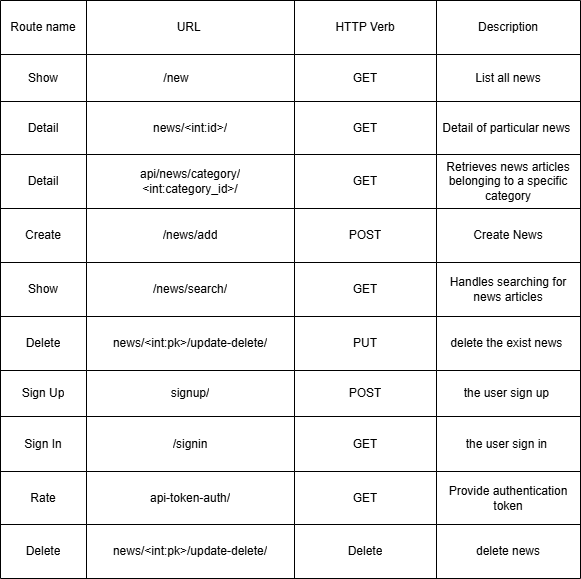

The diagram above was exported from draw.io. Its source (the exported page's mxGraphModel, read from the mxfile embedded in the PNG):
<mxGraphModel dx="1389" dy="760" grid="1" gridSize="10" guides="1" tooltips="1" connect="1" arrows="1" fold="1" page="1" pageScale="1" pageWidth="850" pageHeight="1100" math="0" shadow="0">
  <root>
    <mxCell id="0" />
    <mxCell id="1" parent="0" />
    <mxCell id="1NdeLPlq-lxk69QaHzWS-1" value="" style="shape=table;startSize=0;container=1;collapsible=0;childLayout=tableLayout;flipH=0;flipV=1;fontFamily=Helvetica;" vertex="1" parent="1">
      <mxGeometry x="650" y="190" width="580" height="578" as="geometry" />
    </mxCell>
    <mxCell id="1NdeLPlq-lxk69QaHzWS-2" value="" style="shape=tableRow;horizontal=0;startSize=0;swimlaneHead=0;swimlaneBody=0;strokeColor=inherit;top=0;left=0;bottom=0;right=0;collapsible=0;dropTarget=0;fillColor=none;points=[[0,0.5],[1,0.5]];portConstraint=eastwest;fontFamily=Helvetica;" vertex="1" parent="1NdeLPlq-lxk69QaHzWS-1">
      <mxGeometry width="580" height="54" as="geometry" />
    </mxCell>
    <mxCell id="1NdeLPlq-lxk69QaHzWS-3" value="Route name" style="shape=partialRectangle;html=1;whiteSpace=wrap;connectable=0;strokeColor=inherit;overflow=hidden;fillColor=none;top=0;left=0;bottom=0;right=0;pointerEvents=1;fontFamily=Helvetica;" vertex="1" parent="1NdeLPlq-lxk69QaHzWS-2">
      <mxGeometry width="86" height="54" as="geometry">
        <mxRectangle width="86" height="54" as="alternateBounds" />
      </mxGeometry>
    </mxCell>
    <mxCell id="1NdeLPlq-lxk69QaHzWS-4" value="URL&lt;span style=&quot;white-space: pre;&quot;&gt;&#09;&lt;/span&gt;" style="shape=partialRectangle;html=1;whiteSpace=wrap;connectable=0;strokeColor=inherit;overflow=hidden;fillColor=none;top=0;left=0;bottom=0;right=0;pointerEvents=1;fontFamily=Helvetica;" vertex="1" parent="1NdeLPlq-lxk69QaHzWS-2">
      <mxGeometry x="86" width="208" height="54" as="geometry">
        <mxRectangle width="208" height="54" as="alternateBounds" />
      </mxGeometry>
    </mxCell>
    <mxCell id="1NdeLPlq-lxk69QaHzWS-5" value="HTTP Verb" style="shape=partialRectangle;html=1;whiteSpace=wrap;connectable=0;strokeColor=inherit;overflow=hidden;fillColor=none;top=0;left=0;bottom=0;right=0;pointerEvents=1;fontFamily=Helvetica;" vertex="1" parent="1NdeLPlq-lxk69QaHzWS-2">
      <mxGeometry x="294" width="142" height="54" as="geometry">
        <mxRectangle width="142" height="54" as="alternateBounds" />
      </mxGeometry>
    </mxCell>
    <mxCell id="1NdeLPlq-lxk69QaHzWS-6" value="Description" style="shape=partialRectangle;html=1;whiteSpace=wrap;connectable=0;strokeColor=inherit;overflow=hidden;fillColor=none;top=0;left=0;bottom=0;right=0;pointerEvents=1;fontFamily=Helvetica;" vertex="1" parent="1NdeLPlq-lxk69QaHzWS-2">
      <mxGeometry x="436" width="144" height="54" as="geometry">
        <mxRectangle width="144" height="54" as="alternateBounds" />
      </mxGeometry>
    </mxCell>
    <mxCell id="1NdeLPlq-lxk69QaHzWS-7" style="shape=tableRow;horizontal=0;startSize=0;swimlaneHead=0;swimlaneBody=0;strokeColor=inherit;top=0;left=0;bottom=0;right=0;collapsible=0;dropTarget=0;fillColor=none;points=[[0,0.5],[1,0.5]];portConstraint=eastwest;fontFamily=Helvetica;" vertex="1" parent="1NdeLPlq-lxk69QaHzWS-1">
      <mxGeometry y="54" width="580" height="47" as="geometry" />
    </mxCell>
    <mxCell id="1NdeLPlq-lxk69QaHzWS-8" value="Show" style="shape=partialRectangle;html=1;whiteSpace=wrap;connectable=0;strokeColor=inherit;overflow=hidden;fillColor=none;top=0;left=0;bottom=0;right=0;pointerEvents=1;fontFamily=Helvetica;" vertex="1" parent="1NdeLPlq-lxk69QaHzWS-7">
      <mxGeometry width="86" height="47" as="geometry">
        <mxRectangle width="86" height="47" as="alternateBounds" />
      </mxGeometry>
    </mxCell>
    <mxCell id="1NdeLPlq-lxk69QaHzWS-9" value="/new&lt;span style=&quot;white-space: pre;&quot;&gt;&#09;&lt;/span&gt;" style="shape=partialRectangle;html=1;whiteSpace=wrap;connectable=0;strokeColor=inherit;overflow=hidden;fillColor=none;top=0;left=0;bottom=0;right=0;pointerEvents=1;fontFamily=Helvetica;" vertex="1" parent="1NdeLPlq-lxk69QaHzWS-7">
      <mxGeometry x="86" width="208" height="47" as="geometry">
        <mxRectangle width="208" height="47" as="alternateBounds" />
      </mxGeometry>
    </mxCell>
    <mxCell id="1NdeLPlq-lxk69QaHzWS-10" value="GET" style="shape=partialRectangle;html=1;whiteSpace=wrap;connectable=0;strokeColor=inherit;overflow=hidden;fillColor=none;top=0;left=0;bottom=0;right=0;pointerEvents=1;fontFamily=Helvetica;" vertex="1" parent="1NdeLPlq-lxk69QaHzWS-7">
      <mxGeometry x="294" width="142" height="47" as="geometry">
        <mxRectangle width="142" height="47" as="alternateBounds" />
      </mxGeometry>
    </mxCell>
    <mxCell id="1NdeLPlq-lxk69QaHzWS-11" value="List all news" style="shape=partialRectangle;html=1;whiteSpace=wrap;connectable=0;strokeColor=inherit;overflow=hidden;fillColor=none;top=0;left=0;bottom=0;right=0;pointerEvents=1;fontFamily=Helvetica;" vertex="1" parent="1NdeLPlq-lxk69QaHzWS-7">
      <mxGeometry x="436" width="144" height="47" as="geometry">
        <mxRectangle width="144" height="47" as="alternateBounds" />
      </mxGeometry>
    </mxCell>
    <mxCell id="1NdeLPlq-lxk69QaHzWS-12" value="" style="shape=tableRow;horizontal=0;startSize=0;swimlaneHead=0;swimlaneBody=0;strokeColor=inherit;top=0;left=0;bottom=0;right=0;collapsible=0;dropTarget=0;fillColor=none;points=[[0,0.5],[1,0.5]];portConstraint=eastwest;fontFamily=Helvetica;" vertex="1" parent="1NdeLPlq-lxk69QaHzWS-1">
      <mxGeometry y="101" width="580" height="53" as="geometry" />
    </mxCell>
    <mxCell id="1NdeLPlq-lxk69QaHzWS-13" value="Detail" style="shape=partialRectangle;html=1;whiteSpace=wrap;connectable=0;strokeColor=inherit;overflow=hidden;fillColor=none;top=0;left=0;bottom=0;right=0;pointerEvents=1;fontFamily=Helvetica;" vertex="1" parent="1NdeLPlq-lxk69QaHzWS-12">
      <mxGeometry width="86" height="53" as="geometry">
        <mxRectangle width="86" height="53" as="alternateBounds" />
      </mxGeometry>
    </mxCell>
    <mxCell id="1NdeLPlq-lxk69QaHzWS-14" value="news/&amp;lt;int:id&amp;gt;/" style="shape=partialRectangle;html=1;whiteSpace=wrap;connectable=0;strokeColor=inherit;overflow=hidden;fillColor=none;top=0;left=0;bottom=0;right=0;pointerEvents=1;fontFamily=Helvetica;" vertex="1" parent="1NdeLPlq-lxk69QaHzWS-12">
      <mxGeometry x="86" width="208" height="53" as="geometry">
        <mxRectangle width="208" height="53" as="alternateBounds" />
      </mxGeometry>
    </mxCell>
    <mxCell id="1NdeLPlq-lxk69QaHzWS-15" value="GET" style="shape=partialRectangle;html=1;whiteSpace=wrap;connectable=0;strokeColor=inherit;overflow=hidden;fillColor=none;top=0;left=0;bottom=0;right=0;pointerEvents=1;fontFamily=Helvetica;" vertex="1" parent="1NdeLPlq-lxk69QaHzWS-12">
      <mxGeometry x="294" width="142" height="53" as="geometry">
        <mxRectangle width="142" height="53" as="alternateBounds" />
      </mxGeometry>
    </mxCell>
    <mxCell id="1NdeLPlq-lxk69QaHzWS-16" value="&lt;div style=&quot;&quot;&gt;Detail of particular news&amp;nbsp;&lt;/div&gt;" style="shape=partialRectangle;html=1;whiteSpace=wrap;connectable=0;strokeColor=inherit;overflow=hidden;fillColor=none;top=0;left=0;bottom=0;right=0;pointerEvents=1;align=center;fontFamily=Helvetica;" vertex="1" parent="1NdeLPlq-lxk69QaHzWS-12">
      <mxGeometry x="436" width="144" height="53" as="geometry">
        <mxRectangle width="144" height="53" as="alternateBounds" />
      </mxGeometry>
    </mxCell>
    <mxCell id="1NdeLPlq-lxk69QaHzWS-17" style="shape=tableRow;horizontal=0;startSize=0;swimlaneHead=0;swimlaneBody=0;strokeColor=inherit;top=0;left=0;bottom=0;right=0;collapsible=0;dropTarget=0;fillColor=none;points=[[0,0.5],[1,0.5]];portConstraint=eastwest;fontFamily=Helvetica;" vertex="1" parent="1NdeLPlq-lxk69QaHzWS-1">
      <mxGeometry y="154" width="580" height="54" as="geometry" />
    </mxCell>
    <mxCell id="1NdeLPlq-lxk69QaHzWS-18" value="Detail" style="shape=partialRectangle;html=1;whiteSpace=wrap;connectable=0;strokeColor=inherit;overflow=hidden;fillColor=none;top=0;left=0;bottom=0;right=0;pointerEvents=1;fontFamily=Helvetica;" vertex="1" parent="1NdeLPlq-lxk69QaHzWS-17">
      <mxGeometry width="86" height="54" as="geometry">
        <mxRectangle width="86" height="54" as="alternateBounds" />
      </mxGeometry>
    </mxCell>
    <mxCell id="1NdeLPlq-lxk69QaHzWS-19" value="api/news/category/&lt;div&gt;&amp;lt;int:category_id&amp;gt;/&lt;/div&gt;" style="shape=partialRectangle;html=1;whiteSpace=wrap;connectable=0;strokeColor=inherit;overflow=hidden;fillColor=none;top=0;left=0;bottom=0;right=0;pointerEvents=1;fontFamily=Helvetica;" vertex="1" parent="1NdeLPlq-lxk69QaHzWS-17">
      <mxGeometry x="86" width="208" height="54" as="geometry">
        <mxRectangle width="208" height="54" as="alternateBounds" />
      </mxGeometry>
    </mxCell>
    <mxCell id="1NdeLPlq-lxk69QaHzWS-20" value="GET" style="shape=partialRectangle;html=1;whiteSpace=wrap;connectable=0;strokeColor=inherit;overflow=hidden;fillColor=none;top=0;left=0;bottom=0;right=0;pointerEvents=1;fontFamily=Helvetica;" vertex="1" parent="1NdeLPlq-lxk69QaHzWS-17">
      <mxGeometry x="294" width="142" height="54" as="geometry">
        <mxRectangle width="142" height="54" as="alternateBounds" />
      </mxGeometry>
    </mxCell>
    <mxCell id="1NdeLPlq-lxk69QaHzWS-21" value="Retrieves news articles belonging to a specific category" style="shape=partialRectangle;html=1;whiteSpace=wrap;connectable=0;strokeColor=inherit;overflow=hidden;fillColor=none;top=0;left=0;bottom=0;right=0;pointerEvents=1;fontFamily=Helvetica;" vertex="1" parent="1NdeLPlq-lxk69QaHzWS-17">
      <mxGeometry x="436" width="144" height="54" as="geometry">
        <mxRectangle width="144" height="54" as="alternateBounds" />
      </mxGeometry>
    </mxCell>
    <mxCell id="1NdeLPlq-lxk69QaHzWS-22" style="shape=tableRow;horizontal=0;startSize=0;swimlaneHead=0;swimlaneBody=0;strokeColor=inherit;top=0;left=0;bottom=0;right=0;collapsible=0;dropTarget=0;fillColor=none;points=[[0,0.5],[1,0.5]];portConstraint=eastwest;fontFamily=Helvetica;" vertex="1" parent="1NdeLPlq-lxk69QaHzWS-1">
      <mxGeometry y="208" width="580" height="54" as="geometry" />
    </mxCell>
    <mxCell id="1NdeLPlq-lxk69QaHzWS-23" value="Create" style="shape=partialRectangle;html=1;whiteSpace=wrap;connectable=0;strokeColor=inherit;overflow=hidden;fillColor=none;top=0;left=0;bottom=0;right=0;pointerEvents=1;fontFamily=Helvetica;" vertex="1" parent="1NdeLPlq-lxk69QaHzWS-22">
      <mxGeometry width="86" height="54" as="geometry">
        <mxRectangle width="86" height="54" as="alternateBounds" />
      </mxGeometry>
    </mxCell>
    <mxCell id="1NdeLPlq-lxk69QaHzWS-24" value="/news/add" style="shape=partialRectangle;html=1;whiteSpace=wrap;connectable=0;strokeColor=inherit;overflow=hidden;fillColor=none;top=0;left=0;bottom=0;right=0;pointerEvents=1;fontFamily=Helvetica;" vertex="1" parent="1NdeLPlq-lxk69QaHzWS-22">
      <mxGeometry x="86" width="208" height="54" as="geometry">
        <mxRectangle width="208" height="54" as="alternateBounds" />
      </mxGeometry>
    </mxCell>
    <mxCell id="1NdeLPlq-lxk69QaHzWS-25" value="POST" style="shape=partialRectangle;html=1;whiteSpace=wrap;connectable=0;strokeColor=inherit;overflow=hidden;fillColor=none;top=0;left=0;bottom=0;right=0;pointerEvents=1;fontFamily=Helvetica;" vertex="1" parent="1NdeLPlq-lxk69QaHzWS-22">
      <mxGeometry x="294" width="142" height="54" as="geometry">
        <mxRectangle width="142" height="54" as="alternateBounds" />
      </mxGeometry>
    </mxCell>
    <mxCell id="1NdeLPlq-lxk69QaHzWS-26" value="Create News" style="shape=partialRectangle;html=1;whiteSpace=wrap;connectable=0;strokeColor=inherit;overflow=hidden;fillColor=none;top=0;left=0;bottom=0;right=0;pointerEvents=1;fontFamily=Helvetica;" vertex="1" parent="1NdeLPlq-lxk69QaHzWS-22">
      <mxGeometry x="436" width="144" height="54" as="geometry">
        <mxRectangle width="144" height="54" as="alternateBounds" />
      </mxGeometry>
    </mxCell>
    <mxCell id="1NdeLPlq-lxk69QaHzWS-27" style="shape=tableRow;horizontal=0;startSize=0;swimlaneHead=0;swimlaneBody=0;strokeColor=inherit;top=0;left=0;bottom=0;right=0;collapsible=0;dropTarget=0;fillColor=none;points=[[0,0.5],[1,0.5]];portConstraint=eastwest;fontFamily=Helvetica;" vertex="1" parent="1NdeLPlq-lxk69QaHzWS-1">
      <mxGeometry y="262" width="580" height="54" as="geometry" />
    </mxCell>
    <mxCell id="1NdeLPlq-lxk69QaHzWS-28" value="Show" style="shape=partialRectangle;html=1;whiteSpace=wrap;connectable=0;strokeColor=inherit;overflow=hidden;fillColor=none;top=0;left=0;bottom=0;right=0;pointerEvents=1;fontFamily=Helvetica;" vertex="1" parent="1NdeLPlq-lxk69QaHzWS-27">
      <mxGeometry width="86" height="54" as="geometry">
        <mxRectangle width="86" height="54" as="alternateBounds" />
      </mxGeometry>
    </mxCell>
    <mxCell id="1NdeLPlq-lxk69QaHzWS-29" value="/news/search/" style="shape=partialRectangle;html=1;whiteSpace=wrap;connectable=0;strokeColor=inherit;overflow=hidden;fillColor=none;top=0;left=0;bottom=0;right=0;pointerEvents=1;fontFamily=Helvetica;" vertex="1" parent="1NdeLPlq-lxk69QaHzWS-27">
      <mxGeometry x="86" width="208" height="54" as="geometry">
        <mxRectangle width="208" height="54" as="alternateBounds" />
      </mxGeometry>
    </mxCell>
    <mxCell id="1NdeLPlq-lxk69QaHzWS-30" value="GET" style="shape=partialRectangle;html=1;whiteSpace=wrap;connectable=0;strokeColor=inherit;overflow=hidden;fillColor=none;top=0;left=0;bottom=0;right=0;pointerEvents=1;fontFamily=Helvetica;" vertex="1" parent="1NdeLPlq-lxk69QaHzWS-27">
      <mxGeometry x="294" width="142" height="54" as="geometry">
        <mxRectangle width="142" height="54" as="alternateBounds" />
      </mxGeometry>
    </mxCell>
    <mxCell id="1NdeLPlq-lxk69QaHzWS-31" value="Handles searching for news articles" style="shape=partialRectangle;html=1;whiteSpace=wrap;connectable=0;strokeColor=inherit;overflow=hidden;fillColor=none;top=0;left=0;bottom=0;right=0;pointerEvents=1;fontFamily=Helvetica;" vertex="1" parent="1NdeLPlq-lxk69QaHzWS-27">
      <mxGeometry x="436" width="144" height="54" as="geometry">
        <mxRectangle width="144" height="54" as="alternateBounds" />
      </mxGeometry>
    </mxCell>
    <mxCell id="1NdeLPlq-lxk69QaHzWS-32" style="shape=tableRow;horizontal=0;startSize=0;swimlaneHead=0;swimlaneBody=0;strokeColor=inherit;top=0;left=0;bottom=0;right=0;collapsible=0;dropTarget=0;fillColor=none;points=[[0,0.5],[1,0.5]];portConstraint=eastwest;fontFamily=Helvetica;" vertex="1" parent="1NdeLPlq-lxk69QaHzWS-1">
      <mxGeometry y="316" width="580" height="54" as="geometry" />
    </mxCell>
    <mxCell id="1NdeLPlq-lxk69QaHzWS-33" value="Delete" style="shape=partialRectangle;html=1;whiteSpace=wrap;connectable=0;strokeColor=inherit;overflow=hidden;fillColor=none;top=0;left=0;bottom=0;right=0;pointerEvents=1;fontFamily=Helvetica;" vertex="1" parent="1NdeLPlq-lxk69QaHzWS-32">
      <mxGeometry width="86" height="54" as="geometry">
        <mxRectangle width="86" height="54" as="alternateBounds" />
      </mxGeometry>
    </mxCell>
    <mxCell id="1NdeLPlq-lxk69QaHzWS-34" value="news/&amp;lt;int:pk&amp;gt;/update-delete/" style="shape=partialRectangle;html=1;whiteSpace=wrap;connectable=0;strokeColor=inherit;overflow=hidden;fillColor=none;top=0;left=0;bottom=0;right=0;pointerEvents=1;fontFamily=Helvetica;" vertex="1" parent="1NdeLPlq-lxk69QaHzWS-32">
      <mxGeometry x="86" width="208" height="54" as="geometry">
        <mxRectangle width="208" height="54" as="alternateBounds" />
      </mxGeometry>
    </mxCell>
    <mxCell id="1NdeLPlq-lxk69QaHzWS-35" value="PUT" style="shape=partialRectangle;html=1;whiteSpace=wrap;connectable=0;strokeColor=inherit;overflow=hidden;fillColor=none;top=0;left=0;bottom=0;right=0;pointerEvents=1;fontFamily=Helvetica;" vertex="1" parent="1NdeLPlq-lxk69QaHzWS-32">
      <mxGeometry x="294" width="142" height="54" as="geometry">
        <mxRectangle width="142" height="54" as="alternateBounds" />
      </mxGeometry>
    </mxCell>
    <mxCell id="1NdeLPlq-lxk69QaHzWS-36" value="delete the exist news&amp;nbsp;" style="shape=partialRectangle;html=1;whiteSpace=wrap;connectable=0;strokeColor=inherit;overflow=hidden;fillColor=none;top=0;left=0;bottom=0;right=0;pointerEvents=1;fontFamily=Helvetica;" vertex="1" parent="1NdeLPlq-lxk69QaHzWS-32">
      <mxGeometry x="436" width="144" height="54" as="geometry">
        <mxRectangle width="144" height="54" as="alternateBounds" />
      </mxGeometry>
    </mxCell>
    <mxCell id="1NdeLPlq-lxk69QaHzWS-37" style="shape=tableRow;horizontal=0;startSize=0;swimlaneHead=0;swimlaneBody=0;strokeColor=inherit;top=0;left=0;bottom=0;right=0;collapsible=0;dropTarget=0;fillColor=none;points=[[0,0.5],[1,0.5]];portConstraint=eastwest;fontFamily=Helvetica;" vertex="1" parent="1NdeLPlq-lxk69QaHzWS-1">
      <mxGeometry y="370" width="580" height="46" as="geometry" />
    </mxCell>
    <mxCell id="1NdeLPlq-lxk69QaHzWS-38" value="Sign Up" style="shape=partialRectangle;html=1;whiteSpace=wrap;connectable=0;strokeColor=inherit;overflow=hidden;fillColor=none;top=0;left=0;bottom=0;right=0;pointerEvents=1;fontFamily=Helvetica;" vertex="1" parent="1NdeLPlq-lxk69QaHzWS-37">
      <mxGeometry width="86" height="46" as="geometry">
        <mxRectangle width="86" height="46" as="alternateBounds" />
      </mxGeometry>
    </mxCell>
    <mxCell id="1NdeLPlq-lxk69QaHzWS-39" value="signup/" style="shape=partialRectangle;html=1;whiteSpace=wrap;connectable=0;strokeColor=inherit;overflow=hidden;fillColor=none;top=0;left=0;bottom=0;right=0;pointerEvents=1;fontFamily=Helvetica;" vertex="1" parent="1NdeLPlq-lxk69QaHzWS-37">
      <mxGeometry x="86" width="208" height="46" as="geometry">
        <mxRectangle width="208" height="46" as="alternateBounds" />
      </mxGeometry>
    </mxCell>
    <mxCell id="1NdeLPlq-lxk69QaHzWS-40" value="POST" style="shape=partialRectangle;html=1;whiteSpace=wrap;connectable=0;strokeColor=inherit;overflow=hidden;fillColor=none;top=0;left=0;bottom=0;right=0;pointerEvents=1;fontFamily=Helvetica;" vertex="1" parent="1NdeLPlq-lxk69QaHzWS-37">
      <mxGeometry x="294" width="142" height="46" as="geometry">
        <mxRectangle width="142" height="46" as="alternateBounds" />
      </mxGeometry>
    </mxCell>
    <mxCell id="1NdeLPlq-lxk69QaHzWS-41" value="the user sign up&amp;nbsp;" style="shape=partialRectangle;html=1;whiteSpace=wrap;connectable=0;strokeColor=inherit;overflow=hidden;fillColor=none;top=0;left=0;bottom=0;right=0;pointerEvents=1;fontFamily=Helvetica;" vertex="1" parent="1NdeLPlq-lxk69QaHzWS-37">
      <mxGeometry x="436" width="144" height="46" as="geometry">
        <mxRectangle width="144" height="46" as="alternateBounds" />
      </mxGeometry>
    </mxCell>
    <mxCell id="1NdeLPlq-lxk69QaHzWS-42" style="shape=tableRow;horizontal=0;startSize=0;swimlaneHead=0;swimlaneBody=0;strokeColor=inherit;top=0;left=0;bottom=0;right=0;collapsible=0;dropTarget=0;fillColor=none;points=[[0,0.5],[1,0.5]];portConstraint=eastwest;fontFamily=Helvetica;" vertex="1" parent="1NdeLPlq-lxk69QaHzWS-1">
      <mxGeometry y="416" width="580" height="55" as="geometry" />
    </mxCell>
    <mxCell id="1NdeLPlq-lxk69QaHzWS-43" value="Sign In" style="shape=partialRectangle;html=1;whiteSpace=wrap;connectable=0;strokeColor=inherit;overflow=hidden;fillColor=none;top=0;left=0;bottom=0;right=0;pointerEvents=1;fontFamily=Helvetica;" vertex="1" parent="1NdeLPlq-lxk69QaHzWS-42">
      <mxGeometry width="86" height="55" as="geometry">
        <mxRectangle width="86" height="55" as="alternateBounds" />
      </mxGeometry>
    </mxCell>
    <mxCell id="1NdeLPlq-lxk69QaHzWS-44" value="/signin" style="shape=partialRectangle;html=1;whiteSpace=wrap;connectable=0;strokeColor=inherit;overflow=hidden;fillColor=none;top=0;left=0;bottom=0;right=0;pointerEvents=1;fontFamily=Helvetica;" vertex="1" parent="1NdeLPlq-lxk69QaHzWS-42">
      <mxGeometry x="86" width="208" height="55" as="geometry">
        <mxRectangle width="208" height="55" as="alternateBounds" />
      </mxGeometry>
    </mxCell>
    <mxCell id="1NdeLPlq-lxk69QaHzWS-45" value="GET" style="shape=partialRectangle;html=1;whiteSpace=wrap;connectable=0;strokeColor=inherit;overflow=hidden;fillColor=none;top=0;left=0;bottom=0;right=0;pointerEvents=1;fontFamily=Helvetica;" vertex="1" parent="1NdeLPlq-lxk69QaHzWS-42">
      <mxGeometry x="294" width="142" height="55" as="geometry">
        <mxRectangle width="142" height="55" as="alternateBounds" />
      </mxGeometry>
    </mxCell>
    <mxCell id="1NdeLPlq-lxk69QaHzWS-46" value="the user sign in&amp;nbsp;" style="shape=partialRectangle;html=1;whiteSpace=wrap;connectable=0;strokeColor=inherit;overflow=hidden;fillColor=none;top=0;left=0;bottom=0;right=0;pointerEvents=1;fontFamily=Helvetica;" vertex="1" parent="1NdeLPlq-lxk69QaHzWS-42">
      <mxGeometry x="436" width="144" height="55" as="geometry">
        <mxRectangle width="144" height="55" as="alternateBounds" />
      </mxGeometry>
    </mxCell>
    <mxCell id="1NdeLPlq-lxk69QaHzWS-47" style="shape=tableRow;horizontal=0;startSize=0;swimlaneHead=0;swimlaneBody=0;strokeColor=inherit;top=0;left=0;bottom=0;right=0;collapsible=0;dropTarget=0;fillColor=none;points=[[0,0.5],[1,0.5]];portConstraint=eastwest;fontFamily=Helvetica;" vertex="1" parent="1NdeLPlq-lxk69QaHzWS-1">
      <mxGeometry y="471" width="580" height="53" as="geometry" />
    </mxCell>
    <mxCell id="1NdeLPlq-lxk69QaHzWS-48" value="Rate" style="shape=partialRectangle;html=1;whiteSpace=wrap;connectable=0;strokeColor=inherit;overflow=hidden;fillColor=none;top=0;left=0;bottom=0;right=0;pointerEvents=1;fontFamily=Helvetica;" vertex="1" parent="1NdeLPlq-lxk69QaHzWS-47">
      <mxGeometry width="86" height="53" as="geometry">
        <mxRectangle width="86" height="53" as="alternateBounds" />
      </mxGeometry>
    </mxCell>
    <mxCell id="1NdeLPlq-lxk69QaHzWS-49" value="api-token-auth/" style="shape=partialRectangle;html=1;whiteSpace=wrap;connectable=0;strokeColor=inherit;overflow=hidden;fillColor=none;top=0;left=0;bottom=0;right=0;pointerEvents=1;fontFamily=Helvetica;" vertex="1" parent="1NdeLPlq-lxk69QaHzWS-47">
      <mxGeometry x="86" width="208" height="53" as="geometry">
        <mxRectangle width="208" height="53" as="alternateBounds" />
      </mxGeometry>
    </mxCell>
    <mxCell id="1NdeLPlq-lxk69QaHzWS-50" value="GET" style="shape=partialRectangle;html=1;whiteSpace=wrap;connectable=0;strokeColor=inherit;overflow=hidden;fillColor=none;top=0;left=0;bottom=0;right=0;pointerEvents=1;fontFamily=Helvetica;" vertex="1" parent="1NdeLPlq-lxk69QaHzWS-47">
      <mxGeometry x="294" width="142" height="53" as="geometry">
        <mxRectangle width="142" height="53" as="alternateBounds" />
      </mxGeometry>
    </mxCell>
    <mxCell id="1NdeLPlq-lxk69QaHzWS-51" value="Provide authentication token" style="shape=partialRectangle;html=1;whiteSpace=wrap;connectable=0;strokeColor=inherit;overflow=hidden;fillColor=none;top=0;left=0;bottom=0;right=0;pointerEvents=1;fontFamily=Helvetica;" vertex="1" parent="1NdeLPlq-lxk69QaHzWS-47">
      <mxGeometry x="436" width="144" height="53" as="geometry">
        <mxRectangle width="144" height="53" as="alternateBounds" />
      </mxGeometry>
    </mxCell>
    <mxCell id="1NdeLPlq-lxk69QaHzWS-52" style="shape=tableRow;horizontal=0;startSize=0;swimlaneHead=0;swimlaneBody=0;strokeColor=inherit;top=0;left=0;bottom=0;right=0;collapsible=0;dropTarget=0;fillColor=none;points=[[0,0.5],[1,0.5]];portConstraint=eastwest;fontFamily=Helvetica;" vertex="1" parent="1NdeLPlq-lxk69QaHzWS-1">
      <mxGeometry y="524" width="580" height="54" as="geometry" />
    </mxCell>
    <mxCell id="1NdeLPlq-lxk69QaHzWS-53" value="Delete" style="shape=partialRectangle;html=1;whiteSpace=wrap;connectable=0;strokeColor=inherit;overflow=hidden;fillColor=none;top=0;left=0;bottom=0;right=0;pointerEvents=1;fontFamily=Helvetica;" vertex="1" parent="1NdeLPlq-lxk69QaHzWS-52">
      <mxGeometry width="86" height="54" as="geometry">
        <mxRectangle width="86" height="54" as="alternateBounds" />
      </mxGeometry>
    </mxCell>
    <mxCell id="1NdeLPlq-lxk69QaHzWS-54" value="news/&amp;lt;int:pk&amp;gt;/update-delete/" style="shape=partialRectangle;html=1;whiteSpace=wrap;connectable=0;strokeColor=inherit;overflow=hidden;fillColor=none;top=0;left=0;bottom=0;right=0;pointerEvents=1;fontFamily=Helvetica;" vertex="1" parent="1NdeLPlq-lxk69QaHzWS-52">
      <mxGeometry x="86" width="208" height="54" as="geometry">
        <mxRectangle width="208" height="54" as="alternateBounds" />
      </mxGeometry>
    </mxCell>
    <mxCell id="1NdeLPlq-lxk69QaHzWS-55" value="Delete" style="shape=partialRectangle;html=1;whiteSpace=wrap;connectable=0;strokeColor=inherit;overflow=hidden;fillColor=none;top=0;left=0;bottom=0;right=0;pointerEvents=1;fontFamily=Helvetica;" vertex="1" parent="1NdeLPlq-lxk69QaHzWS-52">
      <mxGeometry x="294" width="142" height="54" as="geometry">
        <mxRectangle width="142" height="54" as="alternateBounds" />
      </mxGeometry>
    </mxCell>
    <mxCell id="1NdeLPlq-lxk69QaHzWS-56" value="delete news" style="shape=partialRectangle;html=1;whiteSpace=wrap;connectable=0;strokeColor=inherit;overflow=hidden;fillColor=none;top=0;left=0;bottom=0;right=0;pointerEvents=1;fontFamily=Helvetica;" vertex="1" parent="1NdeLPlq-lxk69QaHzWS-52">
      <mxGeometry x="436" width="144" height="54" as="geometry">
        <mxRectangle width="144" height="54" as="alternateBounds" />
      </mxGeometry>
    </mxCell>
  </root>
</mxGraphModel>